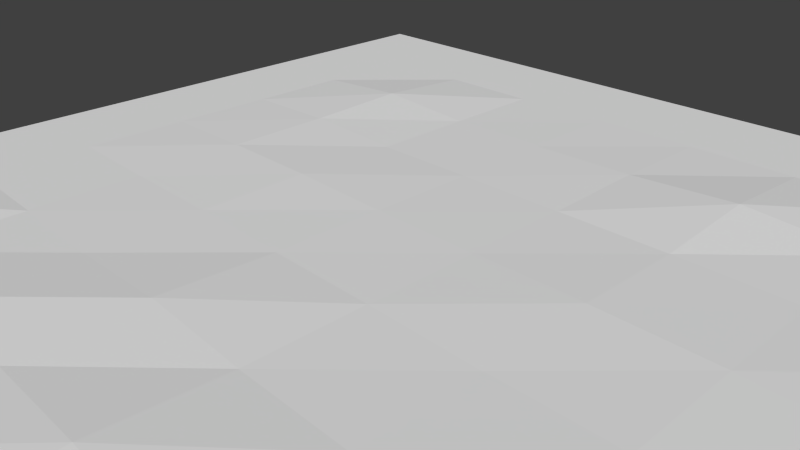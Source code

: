 # Source: object.blend  (saved by Blender 2.71.0; exported with 4.5.12 LTS)
import bpy
from mathutils import Matrix  # noqa: F401  (used for matrix-valued properties, if any)

bpy.ops.wm.read_factory_settings(use_empty=True)
scene = bpy.context.scene
scene.name = 'Scene'

# ---- collections
col_collection_1 = bpy.data.collections.new('Collection 1'); scene.collection.children.link(col_collection_1)

# ---- world
world_world = bpy.data.worlds.new('World'); scene.world = world_world
world_world.color = (0.05088, 0.05088, 0.05088)
world_world.use_sun_shadow = False
world_world.sun_shadow_jitter_overblur = 0.0
world_world.cycles.sampling_method = 'MANUAL'
world_world.cycles.sample_map_resolution = 256

# ---- cameras
cam_camera = bpy.data.cameras.new('Camera')
cam_camera.clip_end = 100.0
cam_camera.lens = 35.0
cam_camera.sensor_width = 32.0
cam_camera.sensor_height = 18.0
cam_camera.ortho_scale = 7.314
cam_camera.dof.focus_distance = 0.0
cam_camera.dof.aperture_fstop = 128.0

# ---- meshes
me_grid = bpy.data.meshes.new('Grid')
me_grid.from_pydata([(-1.0, -1.0, 0.0), (-0.7778, -1.0, 0.0), (-0.5556, -1.0, 0.0), (-0.3333, -1.0, 0.0), (-0.1111, -1.0, 0.0), (0.1111, -1.0, 0.0), (0.3333, -1.0, 0.0), (0.5556, -1.0, 0.0), (0.7778, -1.0, 0.0), (1.0, -1.0, 0.0), (-1.0, -0.7778, 0.0), (-0.7778, -0.7778, 0.0), (-0.5556, -0.7778, 0.0), (-0.3333, -0.7778, 0.0), (-0.1111, -0.7778, 0.0), (0.1111, -0.7778, 4.031e-06), (0.3333, -0.7778, 0.0001042), (0.5556, -0.7778, 0.0), (0.7778, -0.7778, 0.0), (1.0, -0.7778, 0.0), (-1.0, -0.5556, 0.0), (-0.7778, -0.5556, 0.01936), (-0.5556, -0.5556, 0.0), (-0.3333, -0.5556, 0.01151), (-0.1111, -0.5556, 0.002046), (0.111, -0.5557, 0.01116), (0.3333, -0.5556, 0.001575), (0.5556, -0.5556, 0.01715), (0.7778, -0.5556, 6.038e-05), (1.0, -0.5556, 0.0), (-1.0, -0.3333, 0.0), (-0.7778, -0.3333, 0.0), (-0.5556, -0.3333, 1.562e-06), (-0.3333, -0.3333, 0.0), (-0.1111, -0.3333, 0.01114), (0.1111, -0.3333, 0.0003663), (0.3333, -0.3333, 0.001003), (0.5556, -0.3333, 2.126e-05), (0.7778, -0.3333, 0.00291), (1.0, -0.3333, 0.0), (-1.0, -0.1111, 0.0), (-0.7778, -0.1111, 0.0), (-0.5556, -0.1111, 2.138e-05), (-0.3333, -0.1111, 0.001806), (-0.1111, -0.1111, 0.002328), (0.1111, -0.1111, 0.002707), (0.3333, -0.1111, 0.0), (0.5556, -0.1111, 0.002119), (0.7778, -0.1111, 0.001637), (1.0, -0.1111, 0.0), (-1.0, 0.1111, 0.0), (-0.7778, 0.1111, 0.0), (-0.5556, 0.1111, 0.004734), (-0.3333, 0.1111, 0.006051), (-0.1111, 0.1111, 0.002803), (0.1111, 0.1111, 0.002505), (0.3333, 0.1111, 0.006232), (0.5556, 0.1111, 0.004431), (0.7778, 0.1111, 0.0), (1.0, 0.1111, 0.0), (-1.0, 0.3333, 0.0), (-0.7778, 0.3333, 0.0), (-0.5556, 0.3333, 0.006911), (-0.3333, 0.3333, 8.939e-06), (-0.1111, 0.3333, 0.001666), (0.1111, 0.3333, 0.00212), (0.3333, 0.3333, 0.002618), (0.5556, 0.3333, 0.0003771), (0.7778, 0.3333, 0.0), (1.0, 0.3333, 0.0), (-1.0, 0.5556, 0.0), (-0.7778, 0.5556, 0.0), (-0.5556, 0.5556, 0.01428), (-0.3333, 0.5556, 0.0002858), (-0.1111, 0.5556, 0.00177), (0.1111, 0.5556, 0.004793), (0.3333, 0.5556, 0.01701), (0.5556, 0.5556, 0.0), (0.7778, 0.5556, 0.003522), (1.0, 0.5556, 0.0), (-1.0, 0.7778, 0.0), (-0.7778, 0.7778, 0.0), (-0.5556, 0.7778, 0.0001025), (-0.3333, 0.7778, 0.0), (-0.1111, 0.7778, 0.0), (0.1111, 0.7778, 0.0), (0.3333, 0.7778, 0.0), (0.5556, 0.7778, 0.0), (0.7778, 0.7778, 0.01311), (1.0, 0.7778, 0.0), (-1.0, 1.0, 0.0), (-0.7778, 1.0, 0.0), (-0.5556, 1.0, 0.0), (-0.3333, 1.0, 0.0), (-0.1111, 1.0, 0.0), (0.1111, 1.0, 0.0), (0.3333, 1.0, 0.0), (0.5556, 1.0, 0.0), (0.7778, 1.0, 0.0), (1.0, 1.0, 0.0)], [], [(0, 1, 11, 10), (1, 2, 12, 11), (2, 3, 13, 12), (3, 4, 14, 13), (4, 5, 15, 14), (5, 6, 16, 15), (6, 7, 17, 16), (7, 8, 18, 17), (8, 9, 19, 18), (10, 11, 21, 20), (11, 12, 22, 21), (12, 13, 23, 22), (13, 14, 24, 23), (14, 15, 25, 24), (15, 16, 26, 25), (16, 17, 27, 26), (17, 18, 28, 27), (18, 19, 29, 28), (20, 21, 31, 30), (21, 22, 32, 31), (22, 23, 33, 32), (23, 24, 34, 33), (24, 25, 35, 34), (25, 26, 36, 35), (26, 27, 37, 36), (27, 28, 38, 37), (28, 29, 39, 38), (30, 31, 41, 40), (31, 32, 42, 41), (32, 33, 43, 42), (33, 34, 44, 43), (34, 35, 45, 44), (35, 36, 46, 45), (36, 37, 47, 46), (37, 38, 48, 47), (38, 39, 49, 48), (40, 41, 51, 50), (41, 42, 52, 51), (42, 43, 53, 52), (43, 44, 54, 53), (44, 45, 55, 54), (45, 46, 56, 55), (46, 47, 57, 56), (47, 48, 58, 57), (48, 49, 59, 58), (50, 51, 61, 60), (51, 52, 62, 61), (52, 53, 63, 62), (53, 54, 64, 63), (54, 55, 65, 64), (55, 56, 66, 65), (56, 57, 67, 66), (57, 58, 68, 67), (58, 59, 69, 68), (60, 61, 71, 70), (61, 62, 72, 71), (62, 63, 73, 72), (63, 64, 74, 73), (64, 65, 75, 74), (65, 66, 76, 75), (66, 67, 77, 76), (67, 68, 78, 77), (68, 69, 79, 78), (70, 71, 81, 80), (71, 72, 82, 81), (72, 73, 83, 82), (73, 74, 84, 83), (74, 75, 85, 84), (75, 76, 86, 85), (76, 77, 87, 86), (77, 78, 88, 87), (78, 79, 89, 88), (80, 81, 91, 90), (81, 82, 92, 91), (82, 83, 93, 92), (83, 84, 94, 93), (84, 85, 95, 94), (85, 86, 96, 95), (86, 87, 97, 96), (87, 88, 98, 97), (88, 89, 99, 98)])
_uv = me_grid.uv_layers.new(name='UVMap')
_uv.uv.foreach_set('vector', [0.0, 0.0001184, 0.1111, 0.0001097, 0.1111, 0.1112, 8.641e-06, 0.1112, 0.1111, 0.0001097, 0.2222, 0.0001134, 0.2222, 0.1112, 0.1111, 0.1112, 0.2222, 0.0001134, 0.3333, 9.672e-05, 0.3333, 0.1112, 0.2222, 0.1112, 0.3333, 9.672e-05, 0.4444, 6.159e-05, 0.4444, 0.1111, 0.3333, 0.1112, 0.4444, 6.159e-05, 0.5555, 2.718e-05, 0.5555, 0.1111, 0.4444, 0.1111, 0.5555, 2.718e-05, 0.6666, 1.108e-05, 0.6666, 0.1111, 0.5555, 0.1111, 0.6666, 1.108e-05, 0.7777, 0.0, 0.7776, 0.1111, 0.6666, 0.1111, 0.7777, 0.0, 0.8887, 5.364e-06, 0.8887, 0.1111, 0.7776, 0.1111, 0.8887, 5.364e-06, 0.9998, 3.814e-06, 0.9998, 0.1111, 0.8887, 0.1111, 8.641e-06, 0.1112, 0.1111, 0.1112, 0.1111, 0.2223, 2.878e-05, 0.2223, 0.1111, 0.1112, 0.2222, 0.1112, 0.2222, 0.2223, 0.1111, 0.2223, 0.2222, 0.1112, 0.3333, 0.1112, 0.3334, 0.2224, 0.2222, 0.2223, 0.3333, 0.1112, 0.4444, 0.1111, 0.4445, 0.2222, 0.3334, 0.2224, 0.4444, 0.1111, 0.5555, 0.1111, 0.5555, 0.2222, 0.4445, 0.2222, 0.5555, 0.1111, 0.6666, 0.1111, 0.6666, 0.2222, 0.5555, 0.2222, 0.6666, 0.1111, 0.7776, 0.1111, 0.7776, 0.2222, 0.6666, 0.2222, 0.7776, 0.1111, 0.8887, 0.1111, 0.8887, 0.2222, 0.7776, 0.2222, 0.8887, 0.1111, 0.9998, 0.1111, 0.9998, 0.2222, 0.8887, 0.2222, 2.878e-05, 0.2223, 0.1111, 0.2223, 0.1111, 0.3334, 2.437e-05, 0.3334, 0.1111, 0.2223, 0.2222, 0.2223, 0.2222, 0.3334, 0.1111, 0.3334, 0.2222, 0.2223, 0.3334, 0.2224, 0.3332, 0.3335, 0.2222, 0.3334, 0.3334, 0.2224, 0.4445, 0.2222, 0.4443, 0.3333, 0.3332, 0.3335, 0.4445, 0.2222, 0.5555, 0.2222, 0.5555, 0.3333, 0.4443, 0.3333, 0.5555, 0.2222, 0.6666, 0.2222, 0.6666, 0.3333, 0.5555, 0.3333, 0.6666, 0.2222, 0.7776, 0.2222, 0.7777, 0.3333, 0.6666, 0.3333, 0.7776, 0.2222, 0.8887, 0.2222, 0.8888, 0.3333, 0.7777, 0.3333, 0.8887, 0.2222, 0.9998, 0.2222, 0.9998, 0.3332, 0.8888, 0.3333, 2.437e-05, 0.3334, 0.1111, 0.3334, 0.1111, 0.4445, 7.211e-06, 0.4445, 0.1111, 0.3334, 0.2222, 0.3334, 0.2222, 0.4445, 0.1111, 0.4445, 0.2222, 0.3334, 0.3332, 0.3335, 0.3333, 0.4445, 0.2222, 0.4445, 0.3332, 0.3335, 0.4443, 0.3333, 0.4444, 0.4444, 0.3333, 0.4445, 0.4443, 0.3333, 0.5555, 0.3333, 0.5555, 0.4444, 0.4444, 0.4444, 0.5555, 0.3333, 0.6666, 0.3333, 0.6666, 0.4444, 0.5555, 0.4444, 0.6666, 0.3333, 0.7777, 0.3333, 0.7777, 0.4444, 0.6666, 0.4444, 0.7777, 0.3333, 0.8888, 0.3333, 0.8888, 0.4444, 0.7777, 0.4444, 0.8888, 0.3333, 0.9998, 0.3332, 0.9999, 0.4443, 0.8888, 0.4444, 7.211e-06, 0.4445, 0.1111, 0.4445, 0.1111, 0.5556, 1.49e-06, 0.5556, 0.1111, 0.4445, 0.2222, 0.4445, 0.2222, 0.5556, 0.1111, 0.5556, 0.2222, 0.4445, 0.3333, 0.4445, 0.3333, 0.5556, 0.2222, 0.5556, 0.3333, 0.4445, 0.4444, 0.4444, 0.4444, 0.5555, 0.3333, 0.5556, 0.4444, 0.4444, 0.5555, 0.4444, 0.5555, 0.5555, 0.4444, 0.5555, 0.5555, 0.4444, 0.6666, 0.4444, 0.6666, 0.5555, 0.5555, 0.5555, 0.6666, 0.4444, 0.7777, 0.4444, 0.7777, 0.5555, 0.6666, 0.5555, 0.7777, 0.4444, 0.8888, 0.4444, 0.8888, 0.5555, 0.7777, 0.5555, 0.8888, 0.4444, 0.9999, 0.4443, 0.9999, 0.5554, 0.8888, 0.5555, 1.49e-06, 0.5556, 0.1111, 0.5556, 0.1111, 0.6667, 4.827e-06, 0.6667, 0.1111, 0.5556, 0.2222, 0.5556, 0.2222, 0.6667, 0.1111, 0.6667, 0.2222, 0.5556, 0.3333, 0.5556, 0.3334, 0.6667, 0.2222, 0.6667, 0.3333, 0.5556, 0.4444, 0.5555, 0.4444, 0.6666, 0.3334, 0.6667, 0.4444, 0.5555, 0.5555, 0.5555, 0.5555, 0.6666, 0.4444, 0.6666, 0.5555, 0.5555, 0.6666, 0.5555, 0.6666, 0.6666, 0.5555, 0.6666, 0.6666, 0.5555, 0.7777, 0.5555, 0.7777, 0.6666, 0.6666, 0.6666, 0.7777, 0.5555, 0.8888, 0.5555, 0.8888, 0.6666, 0.7777, 0.6666, 0.8888, 0.5555, 0.9999, 0.5554, 0.9999, 0.6665, 0.8888, 0.6666, 4.827e-06, 0.6667, 0.1111, 0.6667, 0.1111, 0.7778, 1.925e-05, 0.7778, 0.1111, 0.6667, 0.2222, 0.6667, 0.2223, 0.7777, 0.1111, 0.7778, 0.2222, 0.6667, 0.3334, 0.6667, 0.3334, 0.7778, 0.2223, 0.7777, 0.3334, 0.6667, 0.4444, 0.6666, 0.4445, 0.7777, 0.3334, 0.7778, 0.4444, 0.6666, 0.5555, 0.6666, 0.5556, 0.7777, 0.4445, 0.7777, 0.5555, 0.6666, 0.6666, 0.6666, 0.6666, 0.7777, 0.5556, 0.7777, 0.6666, 0.6666, 0.7777, 0.6666, 0.7777, 0.7777, 0.6666, 0.7777, 0.7777, 0.6666, 0.8888, 0.6666, 0.8889, 0.7777, 0.7777, 0.7777, 0.8888, 0.6666, 0.9999, 0.6665, 1.0, 0.7776, 0.8889, 0.7777, 1.925e-05, 0.7778, 0.1111, 0.7778, 0.1112, 0.8889, 5.405e-05, 0.8889, 0.1111, 0.7778, 0.2223, 0.7777, 0.2223, 0.8888, 0.1112, 0.8889, 0.2223, 0.7777, 0.3334, 0.7778, 0.3334, 0.8888, 0.2223, 0.8888, 0.3334, 0.7778, 0.4445, 0.7777, 0.4445, 0.8888, 0.3334, 0.8888, 0.4445, 0.7777, 0.5556, 0.7777, 0.5556, 0.8888, 0.4445, 0.8888, 0.5556, 0.7777, 0.6666, 0.7777, 0.6667, 0.8888, 0.5556, 0.8888, 0.6666, 0.7777, 0.7777, 0.7777, 0.7778, 0.8888, 0.6667, 0.8888, 0.7777, 0.7777, 0.8889, 0.7777, 0.8889, 0.8887, 0.7778, 0.8888, 0.8889, 0.7777, 1.0, 0.7776, 1.0, 0.8887, 0.8889, 0.8887, 5.405e-05, 0.8889, 0.1112, 0.8889, 0.1112, 1.0, 8.439e-05, 1.0, 0.1112, 0.8889, 0.2223, 0.8888, 0.2223, 1.0, 0.1112, 1.0, 0.2223, 0.8888, 0.3334, 0.8888, 0.3334, 0.9999, 0.2223, 1.0, 0.3334, 0.8888, 0.4445, 0.8888, 0.4445, 0.9999, 0.3334, 0.9999, 0.4445, 0.8888, 0.5556, 0.8888, 0.5556, 0.9999, 0.4445, 0.9999, 0.5556, 0.8888, 0.6667, 0.8888, 0.6667, 0.9999, 0.5556, 0.9999, 0.6667, 0.8888, 0.7778, 0.8888, 0.7778, 0.9999, 0.6667, 0.9999, 0.7778, 0.8888, 0.8889, 0.8887, 0.8889, 0.9998, 0.7778, 0.9999, 0.8889, 0.8887, 1.0, 0.8887, 1.0, 0.9998, 0.8889, 0.9998])
me_grid.use_remesh_preserve_volume = False
me_grid.use_remesh_preserve_attributes = False
me_grid.use_mirror_vertex_groups = False
me_grid.update()

# ---- objects
ob_grid = bpy.data.objects.new('Grid', me_grid)
ob_camera = bpy.data.objects.new('Camera', cam_camera)

# ---- transforms, parenting, visibility, modifiers, constraints
ob_grid.location = (0.0, 0.0, 0.0)
ob_grid.scale = (8.0, 8.0, 8.0)
ob_grid.lineart.crease_threshold = 0.0
ob_camera.location = (7.481, -6.508, 5.344)
ob_camera.rotation_euler = (1.109, 0.01082, 0.8149)
ob_camera.lock_rotations_4d = False
ob_camera.empty_display_type = 'ARROWS'
ob_camera.color = (0.0, 0.0, 0.0, 0.0)
ob_camera.display_type = 'WIRE'
ob_camera.lineart.crease_threshold = 0.0

# ---- collection membership
col_collection_1.objects.link(ob_grid)
col_collection_1.objects.link(ob_camera)

# ---- scene / render settings (as saved in the file)
scene.camera = ob_camera
scene.frame_start = 1; scene.frame_end = 250; scene.frame_set(1)
scene.render.engine = 'BLENDER_EEVEE_NEXT'
scene.render.resolution_percentage = 50
scene.render.dither_intensity = 0.0
scene.cycles.use_denoising = False
scene.cycles.samples = 10
scene.cycles.sampling_pattern = 'TABULATED_SOBOL'
scene.cycles.light_sampling_threshold = 0.0
scene.cycles.use_adaptive_sampling = False
scene.cycles.use_light_tree = False
scene.cycles.blur_glossy = 0.0
scene.cycles.volume_bounces = 1
scene.cycles.pixel_filter_type = 'GAUSSIAN'
scene.cycles.sample_clamp_indirect = 0.0
scene.view_settings.view_transform = 'Standard'
bpy.context.view_layer.update()

# ---- added for rendering (the .blend has no usable light): sun
light_auto_sun = bpy.data.lights.new('AutoSun', 'SUN')
light_auto_sun.energy = 3.0
light_auto_sun.angle = 0.0523599
ob_auto_sun = bpy.data.objects.new('AutoSun', light_auto_sun)
scene.collection.objects.link(ob_auto_sun)
ob_auto_sun.rotation_euler = (0.872665, 0.174533, 0.523599)
bpy.context.view_layer.update()
